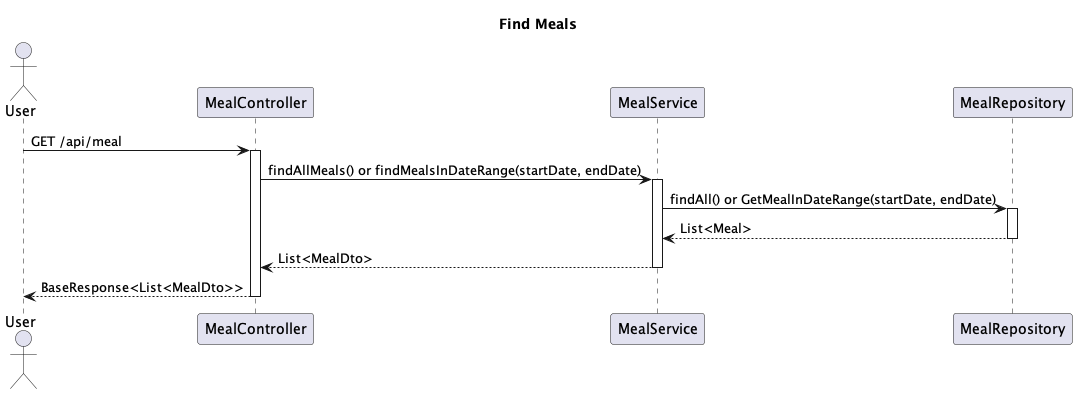

The diagram above was rendered by PlantUML. Its source (embedded in the PNG):
@startuml
'https://plantuml.com/use-case-diagram

title Find Meals

actor "User" as user

user -> MealController : GET /api/meal
activate MealController

MealController -> MealService : findAllMeals() or findMealsInDateRange(startDate, endDate)
activate MealService

MealService -> MealRepository : findAll() or GetMealInDateRange(startDate, endDate)
activate MealRepository

MealRepository --> MealService : List<Meal>
deactivate MealRepository

MealService --> MealController : List<MealDto>
deactivate MealService

MealController --> user : BaseResponse<List<MealDto>>
deactivate MealController

@enduml